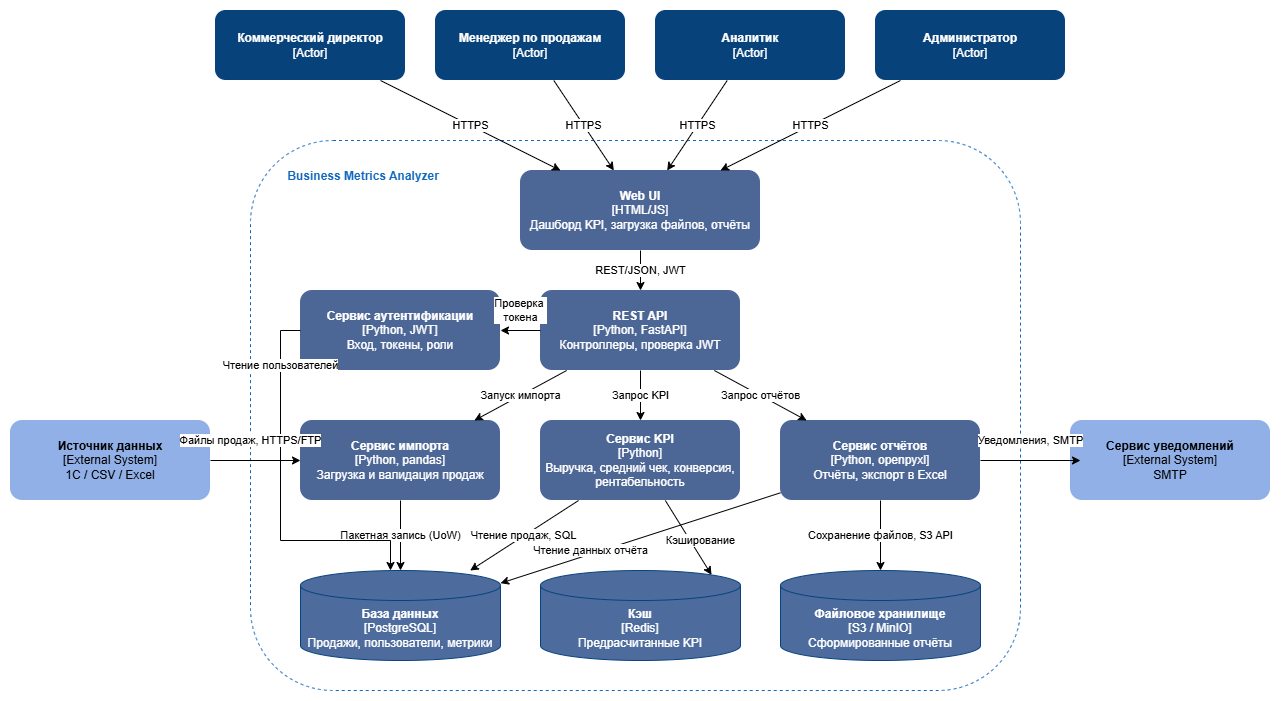

The diagram above was exported from draw.io. Its source (the exported page's mxGraphModel, read from the mxfile embedded in the PNG):
<mxGraphModel dx="1302" dy="832" grid="1" gridSize="10" guides="1" tooltips="1" connect="1" arrows="1" fold="1" page="1" pageScale="1" pageWidth="827" pageHeight="1169" math="0" shadow="0">
  <root>
    <mxCell id="0" />
    <mxCell id="1" parent="0" />
    <mxCell id="LhrXAzhwOzJfhC78scsx-2" parent="1" style="rounded=1;whiteSpace=wrap;html=1;fillColor=#08427B;strokeColor=none;fontColor=#ffffff;" value="&lt;b&gt;Коммерческий директор&lt;/b&gt;&lt;br&gt;[Actor]" vertex="1">
      <mxGeometry height="70" width="190" x="245" y="40" as="geometry" />
    </mxCell>
    <mxCell id="LhrXAzhwOzJfhC78scsx-3" parent="1" style="rounded=1;whiteSpace=wrap;html=1;fillColor=#08427B;strokeColor=none;fontColor=#ffffff;" value="&lt;b&gt;Менеджер по продажам&lt;/b&gt;&lt;br&gt;[Actor]" vertex="1">
      <mxGeometry height="70" width="190" x="465" y="40" as="geometry" />
    </mxCell>
    <mxCell id="LhrXAzhwOzJfhC78scsx-4" parent="1" style="rounded=1;whiteSpace=wrap;html=1;fillColor=#08427B;strokeColor=none;fontColor=#ffffff;" value="&lt;b&gt;Аналитик&lt;/b&gt;&lt;br&gt;[Actor]" vertex="1">
      <mxGeometry height="70" width="190" x="685" y="40" as="geometry" />
    </mxCell>
    <mxCell id="LhrXAzhwOzJfhC78scsx-5" parent="1" style="rounded=1;whiteSpace=wrap;html=1;fillColor=#08427B;strokeColor=none;fontColor=#ffffff;" value="&lt;b&gt;Администратор&lt;/b&gt;&lt;br&gt;[Actor]" vertex="1">
      <mxGeometry height="70" width="190" x="905" y="40" as="geometry" />
    </mxCell>
    <mxCell id="LhrXAzhwOzJfhC78scsx-6" parent="1" style="rounded=1;whiteSpace=wrap;html=1;dashed=1;fillColor=none;strokeColor=#1168BD;verticalAlign=top;align=left;spacingLeft=12;spacingTop=8;fontColor=#1168BD;" value="&lt;b&gt;&amp;nbsp; &amp;nbsp; &amp;nbsp; &amp;nbsp; &amp;nbsp; &amp;nbsp;&amp;nbsp;&lt;/b&gt;&lt;div&gt;&lt;b&gt;&amp;nbsp; &amp;nbsp; &amp;nbsp; &amp;nbsp;Business Metrics Analyzer&lt;/b&gt;&lt;br&gt;&lt;br&gt;&lt;/div&gt;" vertex="1">
      <mxGeometry height="550" width="770" x="280" y="170" as="geometry" />
    </mxCell>
    <mxCell id="LhrXAzhwOzJfhC78scsx-7" parent="1" style="rounded=1;whiteSpace=wrap;html=1;fillColor=light-dark(#4c6796, #ededed);strokeColor=none;fontColor=#ffffff;gradientColor=none;" value="&lt;b&gt;Web UI&lt;/b&gt;&lt;br&gt;[HTML/JS]&lt;br&gt;Дашборд KPI, загрузка файлов, отчёты" vertex="1">
      <mxGeometry height="80" width="240" x="550" y="200" as="geometry" />
    </mxCell>
    <mxCell id="LhrXAzhwOzJfhC78scsx-8" parent="1" style="rounded=1;whiteSpace=wrap;html=1;fillColor=light-dark(#4c6796, #ededed);strokeColor=none;fontColor=#ffffff;gradientColor=none;" value="&lt;b&gt;REST API&lt;/b&gt;&lt;br&gt;[Python, FastAPI]&lt;br&gt;Контроллеры, проверка JWT" vertex="1">
      <mxGeometry height="80" width="200" x="570" y="320" as="geometry" />
    </mxCell>
    <mxCell id="LhrXAzhwOzJfhC78scsx-9" parent="1" style="rounded=1;whiteSpace=wrap;html=1;fillColor=light-dark(#4c6796, #ededed);strokeColor=none;fontColor=#ffffff;gradientColor=none;" value="&lt;b&gt;Сервис аутентификации&lt;/b&gt;&lt;br&gt;[Python, JWT]&lt;br&gt;Вход, токены, роли" vertex="1">
      <mxGeometry height="80" width="200" x="330" y="320" as="geometry" />
    </mxCell>
    <mxCell id="LhrXAzhwOzJfhC78scsx-10" parent="1" style="rounded=1;whiteSpace=wrap;html=1;fillColor=light-dark(#4c6796, #ededed);strokeColor=none;fontColor=#ffffff;gradientColor=none;" value="&lt;b&gt;Сервис импорта&lt;/b&gt;&lt;br&gt;[Python, pandas]&lt;br&gt;Загрузка и валидация продаж" vertex="1">
      <mxGeometry height="80" width="200" x="330" y="450" as="geometry" />
    </mxCell>
    <mxCell id="LhrXAzhwOzJfhC78scsx-11" parent="1" style="rounded=1;whiteSpace=wrap;html=1;fillColor=light-dark(#4c6796, #ededed);strokeColor=none;fontColor=#ffffff;gradientColor=none;" value="&lt;b&gt;Сервис KPI&lt;/b&gt;&lt;br&gt;[Python]&lt;br&gt;Выручка, средний чек, конверсия, рентабельность" vertex="1">
      <mxGeometry height="80" width="200" x="570" y="450" as="geometry" />
    </mxCell>
    <mxCell id="LhrXAzhwOzJfhC78scsx-12" parent="1" style="rounded=1;whiteSpace=wrap;html=1;fillColor=light-dark(#4c6796, #ededed);strokeColor=none;fontColor=#ffffff;gradientColor=none;" value="&lt;b&gt;Сервис отчётов&lt;/b&gt;&lt;br&gt;[Python, openpyxl]&lt;br&gt;Отчёты, экспорт в Excel" vertex="1">
      <mxGeometry height="80" width="200" x="810" y="450" as="geometry" />
    </mxCell>
    <mxCell id="LhrXAzhwOzJfhC78scsx-13" parent="1" style="shape=cylinder3;whiteSpace=wrap;html=1;boundedLbl=1;backgroundOutline=1;size=15;fillColor=#4D6C9D;strokeColor=light-dark(#08427b, #5791c9);fontColor=#ffffff;" value="&lt;b&gt;База данных&lt;/b&gt;&lt;br&gt;[PostgreSQL]&lt;br&gt;Продажи, пользователи, метрики" vertex="1">
      <mxGeometry height="90" width="200" x="330" y="600" as="geometry" />
    </mxCell>
    <mxCell id="LhrXAzhwOzJfhC78scsx-14" parent="1" style="shape=cylinder3;whiteSpace=wrap;html=1;boundedLbl=1;backgroundOutline=1;size=15;fillColor=#4D6C9D;strokeColor=light-dark(#08427b, #5791c9);fontColor=#ffffff;" value="&lt;b&gt;Кэш&lt;/b&gt;&lt;br&gt;[Redis]&lt;br&gt;Предрасчитанные KPI" vertex="1">
      <mxGeometry height="90" width="200" x="570" y="600" as="geometry" />
    </mxCell>
    <mxCell id="LhrXAzhwOzJfhC78scsx-15" parent="1" style="shape=cylinder3;whiteSpace=wrap;html=1;boundedLbl=1;backgroundOutline=1;size=15;fillColor=#4D6C9D;strokeColor=light-dark(#08427b, #5791c9);fontColor=#ffffff;" value="&lt;b&gt;Файловое хранилище&lt;/b&gt;&lt;br&gt;[S3 / MinIO]&lt;br&gt;Сформированные отчёты" vertex="1">
      <mxGeometry height="90" width="200" x="810" y="600" as="geometry" />
    </mxCell>
    <mxCell id="LhrXAzhwOzJfhC78scsx-16" parent="1" style="rounded=1;whiteSpace=wrap;html=1;fillColor=#91B0E7;strokeColor=none;fontColor=#000000;" value="&lt;b&gt;Источник данных&lt;/b&gt;&lt;br&gt;[External System]&lt;br&gt;1С / CSV / Excel" vertex="1">
      <mxGeometry height="80" width="200" x="40" y="450" as="geometry" />
    </mxCell>
    <mxCell id="LhrXAzhwOzJfhC78scsx-17" parent="1" style="rounded=1;whiteSpace=wrap;html=1;fillColor=#91B0E7;strokeColor=none;fontColor=#000000;" value="&lt;b&gt;Сервис уведомлений&lt;/b&gt;&lt;br&gt;[External System]&lt;br&gt;SMTP" vertex="1">
      <mxGeometry height="80" width="200" x="1100" y="450" as="geometry" />
    </mxCell>
    <mxCell id="LhrXAzhwOzJfhC78scsx-18" edge="1" parent="1" source="LhrXAzhwOzJfhC78scsx-2" style="endArrow=classic;html=1;rounded=0;" target="LhrXAzhwOzJfhC78scsx-7" value="HTTPS">
      <mxGeometry relative="1" as="geometry" />
    </mxCell>
    <mxCell id="LhrXAzhwOzJfhC78scsx-19" edge="1" parent="1" source="LhrXAzhwOzJfhC78scsx-3" style="endArrow=classic;html=1;rounded=0;" target="LhrXAzhwOzJfhC78scsx-7" value="HTTPS">
      <mxGeometry relative="1" as="geometry" />
    </mxCell>
    <mxCell id="LhrXAzhwOzJfhC78scsx-20" edge="1" parent="1" source="LhrXAzhwOzJfhC78scsx-4" style="endArrow=classic;html=1;rounded=0;" target="LhrXAzhwOzJfhC78scsx-7" value="HTTPS">
      <mxGeometry relative="1" as="geometry" />
    </mxCell>
    <mxCell id="LhrXAzhwOzJfhC78scsx-21" edge="1" parent="1" source="LhrXAzhwOzJfhC78scsx-5" style="endArrow=classic;html=1;rounded=0;" target="LhrXAzhwOzJfhC78scsx-7" value="HTTPS">
      <mxGeometry relative="1" as="geometry" />
    </mxCell>
    <mxCell id="LhrXAzhwOzJfhC78scsx-22" edge="1" parent="1" source="LhrXAzhwOzJfhC78scsx-7" style="endArrow=classic;html=1;rounded=0;" target="LhrXAzhwOzJfhC78scsx-8" value="REST/JSON, JWT">
      <mxGeometry relative="1" as="geometry" />
    </mxCell>
    <mxCell id="LhrXAzhwOzJfhC78scsx-23" edge="1" parent="1" source="LhrXAzhwOzJfhC78scsx-8" style="endArrow=classic;html=1;rounded=0;" target="LhrXAzhwOzJfhC78scsx-9" value="Проверка&amp;nbsp;&lt;div&gt;токена&lt;/div&gt;">
      <mxGeometry relative="1" y="-20" as="geometry">
        <mxPoint as="offset" />
      </mxGeometry>
    </mxCell>
    <mxCell id="LhrXAzhwOzJfhC78scsx-24" edge="1" parent="1" source="LhrXAzhwOzJfhC78scsx-8" style="endArrow=classic;html=1;rounded=0;" target="LhrXAzhwOzJfhC78scsx-10" value="Запуск импорта">
      <mxGeometry relative="1" as="geometry" />
    </mxCell>
    <mxCell id="LhrXAzhwOzJfhC78scsx-25" edge="1" parent="1" source="LhrXAzhwOzJfhC78scsx-8" style="endArrow=classic;html=1;rounded=0;" target="LhrXAzhwOzJfhC78scsx-11" value="Запрос KPI">
      <mxGeometry relative="1" as="geometry" />
    </mxCell>
    <mxCell id="LhrXAzhwOzJfhC78scsx-26" edge="1" parent="1" source="LhrXAzhwOzJfhC78scsx-8" style="endArrow=classic;html=1;rounded=0;" target="LhrXAzhwOzJfhC78scsx-12" value="Запрос отчётов">
      <mxGeometry relative="1" as="geometry" />
    </mxCell>
    <mxCell id="LhrXAzhwOzJfhC78scsx-27" edge="1" parent="1" source="LhrXAzhwOzJfhC78scsx-10" style="endArrow=classic;html=1;rounded=0;" target="LhrXAzhwOzJfhC78scsx-13" value="Пакетная запись (UoW)">
      <mxGeometry relative="1" as="geometry" />
    </mxCell>
    <mxCell id="LhrXAzhwOzJfhC78scsx-28" edge="1" parent="1" source="LhrXAzhwOzJfhC78scsx-11" style="endArrow=classic;html=1;rounded=0;" target="LhrXAzhwOzJfhC78scsx-13" value="Чтение продаж, SQL">
      <mxGeometry relative="1" as="geometry" />
    </mxCell>
    <mxCell id="LhrXAzhwOzJfhC78scsx-29" edge="1" parent="1" source="LhrXAzhwOzJfhC78scsx-11" style="endArrow=classic;html=1;rounded=0;entryX=0.855;entryY=0;entryDx=0;entryDy=4.35;entryPerimeter=0;" target="LhrXAzhwOzJfhC78scsx-14" value="Кэширование">
      <mxGeometry relative="1" x="0.2005" y="9" as="geometry">
        <mxPoint as="offset" />
      </mxGeometry>
    </mxCell>
    <mxCell id="LhrXAzhwOzJfhC78scsx-30" edge="1" parent="1" style="endArrow=classic;html=1;rounded=0;" value="Чтение данных отчёта">
      <mxGeometry relative="1" x="0.3495" y="-3" as="geometry">
        <mxPoint y="-1" as="offset" />
        <mxPoint x="810" y="522.2916666666667" as="sourcePoint" />
        <mxPoint x="529.9999999999999" y="612.7083333333334" as="targetPoint" />
      </mxGeometry>
    </mxCell>
    <mxCell id="LhrXAzhwOzJfhC78scsx-31" edge="1" parent="1" source="LhrXAzhwOzJfhC78scsx-12" style="endArrow=classic;html=1;rounded=0;" target="LhrXAzhwOzJfhC78scsx-15" value="Сохранение файлов, S3 API">
      <mxGeometry relative="1" as="geometry" />
    </mxCell>
    <mxCell id="LhrXAzhwOzJfhC78scsx-32" edge="1" parent="1" source="LhrXAzhwOzJfhC78scsx-9" style="endArrow=classic;html=1;rounded=0;edgeStyle=orthogonalEdgeStyle;" target="LhrXAzhwOzJfhC78scsx-13" value="Чтение пользователей">
      <mxGeometry relative="1" x="-0.7026" as="geometry">
        <mxPoint as="offset" />
        <Array as="points">
          <mxPoint x="310" y="360" />
          <mxPoint x="310" y="570" />
          <mxPoint x="420" y="570" />
        </Array>
      </mxGeometry>
    </mxCell>
    <mxCell id="LhrXAzhwOzJfhC78scsx-33" edge="1" parent="1" source="LhrXAzhwOzJfhC78scsx-16" style="endArrow=classic;html=1;rounded=0;" target="LhrXAzhwOzJfhC78scsx-10" value="Файлы продаж, HTTPS/FTP">
      <mxGeometry relative="1" x="-0.1111" y="20" as="geometry">
        <mxPoint as="offset" />
      </mxGeometry>
    </mxCell>
    <mxCell id="LhrXAzhwOzJfhC78scsx-34" edge="1" parent="1" source="LhrXAzhwOzJfhC78scsx-12" style="endArrow=classic;html=1;rounded=0;" value="Уведомления, SMTP">
      <mxGeometry relative="1" y="20" as="geometry">
        <mxPoint as="offset" />
        <mxPoint x="1110" y="489.9999999999998" as="targetPoint" />
      </mxGeometry>
    </mxCell>
  </root>
</mxGraphModel>